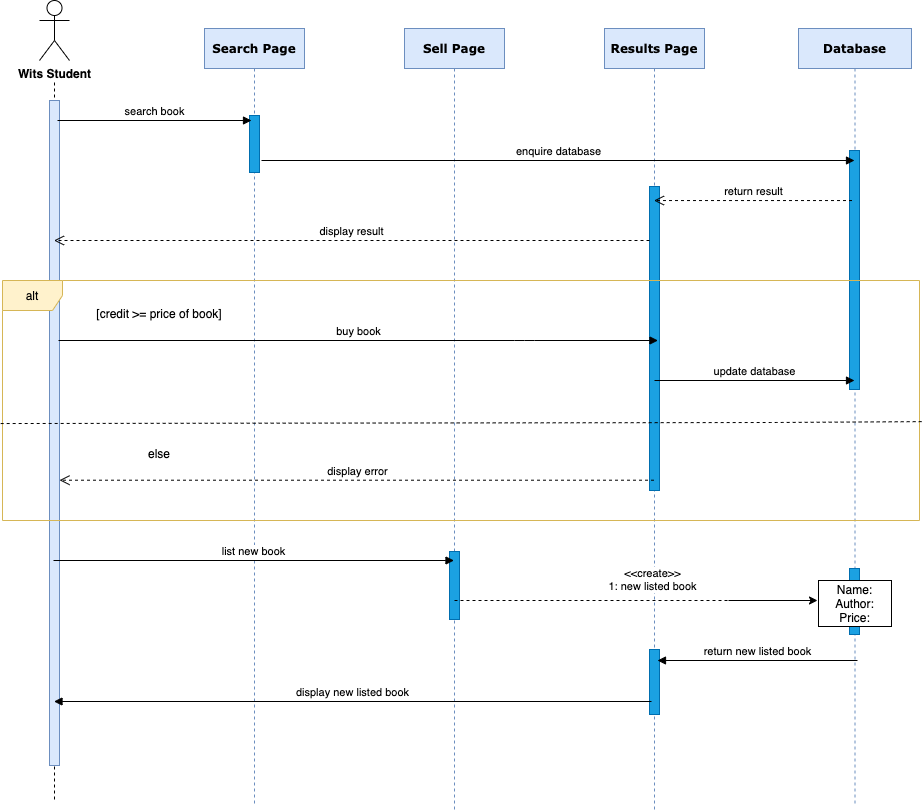

The diagram above was exported from draw.io. Its source (the exported page's mxGraphModel, read from the mxfile embedded in the PNG):
<mxGraphModel dx="1426" dy="777" grid="0" gridSize="10" guides="1" tooltips="1" connect="1" arrows="1" fold="1" page="1" pageScale="1" pageWidth="1100" pageHeight="850" background="#ffffff" math="0" shadow="0">
  <root>
    <mxCell id="0" />
    <mxCell id="1" parent="0" />
    <mxCell id="7baba1c4bc27f4b0-2" value="Search Page" style="shape=umlLifeline;perimeter=lifelinePerimeter;whiteSpace=wrap;html=1;container=1;collapsible=0;recursiveResize=0;outlineConnect=0;rounded=0;shadow=0;comic=0;labelBackgroundColor=none;strokeWidth=1;fontFamily=Verdana;fontSize=12;align=center;glass=0;fontStyle=1;fillColor=#dae8fc;strokeColor=#6c8ebf;" parent="1" vertex="1">
      <mxGeometry x="250" y="68" width="100" height="778" as="geometry" />
    </mxCell>
    <mxCell id="M6ArGP8SbRO4zzzGZR3l-37" value="" style="html=1;points=[];perimeter=orthogonalPerimeter;rounded=0;shadow=0;glass=0;fillColor=#1ba1e2;strokeColor=#006EAF;fontColor=#ffffff;" parent="7baba1c4bc27f4b0-2" vertex="1">
      <mxGeometry x="45" y="87" width="10" height="57" as="geometry" />
    </mxCell>
    <mxCell id="7baba1c4bc27f4b0-3" value="Sell Page" style="shape=umlLifeline;perimeter=lifelinePerimeter;whiteSpace=wrap;html=1;container=1;collapsible=0;recursiveResize=0;outlineConnect=0;rounded=0;shadow=0;comic=0;labelBackgroundColor=none;strokeWidth=1;fontFamily=Verdana;fontSize=12;align=center;fontStyle=1;fillColor=#dae8fc;strokeColor=#6c8ebf;" parent="1" vertex="1">
      <mxGeometry x="450" y="68" width="100" height="782" as="geometry" />
    </mxCell>
    <mxCell id="JSlevObUA1XQm_ysHo0c-31" value="" style="html=1;points=[];perimeter=orthogonalPerimeter;rounded=0;shadow=0;glass=0;fillColor=#1ba1e2;strokeColor=#006EAF;fontColor=#ffffff;" parent="7baba1c4bc27f4b0-3" vertex="1">
      <mxGeometry x="45" y="523" width="10" height="68" as="geometry" />
    </mxCell>
    <mxCell id="7baba1c4bc27f4b0-4" value="Results Page" style="shape=umlLifeline;perimeter=lifelinePerimeter;whiteSpace=wrap;html=1;container=1;collapsible=0;recursiveResize=0;outlineConnect=0;rounded=0;shadow=0;comic=0;labelBackgroundColor=none;strokeWidth=1;fontFamily=Verdana;fontSize=12;align=center;fontStyle=1;fillColor=#dae8fc;strokeColor=#6c8ebf;" parent="1" vertex="1">
      <mxGeometry x="650" y="68" width="100" height="782" as="geometry" />
    </mxCell>
    <mxCell id="JSlevObUA1XQm_ysHo0c-7" value="" style="html=1;points=[];perimeter=orthogonalPerimeter;rounded=0;shadow=0;glass=0;fillColor=#1ba1e2;strokeColor=#006EAF;fontColor=#ffffff;" parent="7baba1c4bc27f4b0-4" vertex="1">
      <mxGeometry x="45" y="158" width="10" height="304" as="geometry" />
    </mxCell>
    <mxCell id="JSlevObUA1XQm_ysHo0c-27" value="" style="html=1;points=[];perimeter=orthogonalPerimeter;rounded=0;shadow=0;glass=0;fillColor=#1ba1e2;strokeColor=#006EAF;fontColor=#ffffff;" parent="7baba1c4bc27f4b0-4" vertex="1">
      <mxGeometry x="45" y="621" width="10" height="65" as="geometry" />
    </mxCell>
    <mxCell id="7baba1c4bc27f4b0-5" value="Database" style="shape=umlLifeline;perimeter=lifelinePerimeter;whiteSpace=wrap;html=1;container=1;collapsible=0;recursiveResize=0;outlineConnect=0;rounded=0;shadow=0;comic=0;labelBackgroundColor=none;strokeWidth=1;fontFamily=Verdana;fontSize=12;align=center;fontStyle=1;strokeColor=#6c8ebf;fillColor=#dae8fc;" parent="1" vertex="1">
      <mxGeometry x="844" y="68" width="113" height="775" as="geometry" />
    </mxCell>
    <mxCell id="M6ArGP8SbRO4zzzGZR3l-53" value="" style="html=1;points=[];perimeter=orthogonalPerimeter;rounded=0;shadow=0;glass=0;fillColor=#1ba1e2;strokeColor=#006EAF;fontColor=#ffffff;" parent="7baba1c4bc27f4b0-5" vertex="1">
      <mxGeometry x="51" y="540" width="10" height="66" as="geometry" />
    </mxCell>
    <mxCell id="JSlevObUA1XQm_ysHo0c-5" value="" style="html=1;points=[];perimeter=orthogonalPerimeter;rounded=0;shadow=0;glass=0;fillColor=#1ba1e2;strokeColor=#006EAF;fontColor=#ffffff;" parent="7baba1c4bc27f4b0-5" vertex="1">
      <mxGeometry x="51" y="122" width="10" height="239" as="geometry" />
    </mxCell>
    <mxCell id="JSlevObUA1XQm_ysHo0c-24" value="Name:&lt;br&gt;Author:&lt;br&gt;Price:" style="rounded=0;whiteSpace=wrap;html=1;" parent="7baba1c4bc27f4b0-5" vertex="1">
      <mxGeometry x="20" y="552" width="73" height="46" as="geometry" />
    </mxCell>
    <mxCell id="7baba1c4bc27f4b0-8" value="" style="shape=umlLifeline;perimeter=lifelinePerimeter;whiteSpace=wrap;html=1;container=1;collapsible=0;recursiveResize=0;outlineConnect=0;rounded=1;shadow=0;comic=0;labelBackgroundColor=none;strokeWidth=1;fontFamily=Verdana;fontSize=12;align=center;size=0;" parent="1" vertex="1">
      <mxGeometry x="50" y="110" width="100" height="730" as="geometry" />
    </mxCell>
    <mxCell id="M6ArGP8SbRO4zzzGZR3l-21" value="" style="html=1;points=[];perimeter=orthogonalPerimeter;rounded=0;shadow=0;glass=0;fillColor=#dae8fc;strokeColor=#6c8ebf;" parent="7baba1c4bc27f4b0-8" vertex="1">
      <mxGeometry x="45" y="30" width="10" height="665" as="geometry" />
    </mxCell>
    <mxCell id="M6ArGP8SbRO4zzzGZR3l-19" value="Wits Student" style="shape=umlActor;verticalLabelPosition=bottom;labelBackgroundColor=#ffffff;verticalAlign=top;html=1;rounded=0;shadow=0;glass=0;fontStyle=1" parent="1" vertex="1">
      <mxGeometry x="85" y="40" width="30" height="60" as="geometry" />
    </mxCell>
    <mxCell id="M6ArGP8SbRO4zzzGZR3l-34" value="search book" style="html=1;verticalAlign=bottom;endArrow=block;" parent="1" edge="1">
      <mxGeometry width="80" relative="1" as="geometry">
        <mxPoint x="103" y="160" as="sourcePoint" />
        <mxPoint x="297" y="160" as="targetPoint" />
      </mxGeometry>
    </mxCell>
    <mxCell id="B7Urh4pHPIIZYlhjIYP9-10" value="display error" style="html=1;verticalAlign=bottom;endArrow=open;dashed=1;endSize=8;entryX=1;entryY=0.571;entryDx=0;entryDy=0;entryPerimeter=0;" parent="1" source="7baba1c4bc27f4b0-4" target="M6ArGP8SbRO4zzzGZR3l-21" edge="1">
      <mxGeometry relative="1" as="geometry">
        <mxPoint x="669" y="520" as="sourcePoint" />
        <mxPoint x="115" y="520" as="targetPoint" />
      </mxGeometry>
    </mxCell>
    <mxCell id="M6ArGP8SbRO4zzzGZR3l-91" value="alt" style="shape=umlFrame;whiteSpace=wrap;html=1;rounded=0;shadow=0;glass=0;fillColor=#fff2cc;strokeColor=#d6b656;" parent="1" vertex="1">
      <mxGeometry x="48" y="320" width="917" height="240" as="geometry" />
    </mxCell>
    <mxCell id="JSlevObUA1XQm_ysHo0c-8" value="display result" style="html=1;verticalAlign=bottom;endArrow=open;dashed=1;endSize=8;" parent="1" target="7baba1c4bc27f4b0-8" edge="1">
      <mxGeometry relative="1" as="geometry">
        <mxPoint x="695" y="280" as="sourcePoint" />
        <mxPoint x="119" y="280" as="targetPoint" />
      </mxGeometry>
    </mxCell>
    <mxCell id="JSlevObUA1XQm_ysHo0c-10" value="[credit &amp;gt;= price of book]" style="text;html=1;strokeColor=none;fillColor=none;align=center;verticalAlign=middle;whiteSpace=wrap;rounded=0;" parent="1" vertex="1">
      <mxGeometry x="71" y="343" width="268" height="20" as="geometry" />
    </mxCell>
    <mxCell id="JSlevObUA1XQm_ysHo0c-11" value="buy book" style="html=1;verticalAlign=bottom;endArrow=block;" parent="1" edge="1">
      <mxGeometry width="80" relative="1" as="geometry">
        <mxPoint x="104" y="380" as="sourcePoint" />
        <mxPoint x="703.5" y="380" as="targetPoint" />
        <Array as="points">
          <mxPoint x="274.5" y="380" />
          <mxPoint x="570" y="380" />
        </Array>
      </mxGeometry>
    </mxCell>
    <mxCell id="JSlevObUA1XQm_ysHo0c-12" value="update database" style="html=1;verticalAlign=bottom;endArrow=block;" parent="1" target="7baba1c4bc27f4b0-5" edge="1">
      <mxGeometry width="80" relative="1" as="geometry">
        <mxPoint x="700" y="420" as="sourcePoint" />
        <mxPoint x="890" y="420" as="targetPoint" />
        <Array as="points">
          <mxPoint x="760.5" y="420" />
          <mxPoint x="796.5" y="420" />
          <mxPoint x="828.5" y="420" />
        </Array>
      </mxGeometry>
    </mxCell>
    <mxCell id="JSlevObUA1XQm_ysHo0c-13" value="enquire database" style="html=1;verticalAlign=bottom;endArrow=block;" parent="1" target="7baba1c4bc27f4b0-5" edge="1">
      <mxGeometry width="80" relative="1" as="geometry">
        <mxPoint x="307" y="200" as="sourcePoint" />
        <mxPoint x="876" y="200" as="targetPoint" />
        <Array as="points" />
      </mxGeometry>
    </mxCell>
    <mxCell id="JSlevObUA1XQm_ysHo0c-14" value="return result" style="html=1;verticalAlign=bottom;endArrow=open;dashed=1;endSize=8;" parent="1" target="7baba1c4bc27f4b0-4" edge="1">
      <mxGeometry relative="1" as="geometry">
        <mxPoint x="897.5" y="240.05" as="sourcePoint" />
        <mxPoint x="733" y="238" as="targetPoint" />
      </mxGeometry>
    </mxCell>
    <mxCell id="JSlevObUA1XQm_ysHo0c-16" value="else" style="text;html=1;strokeColor=none;fillColor=none;align=center;verticalAlign=middle;whiteSpace=wrap;rounded=0;" parent="1" vertex="1">
      <mxGeometry x="71" y="483" width="268" height="20" as="geometry" />
    </mxCell>
    <mxCell id="JSlevObUA1XQm_ysHo0c-17" value="" style="endArrow=none;dashed=1;html=1;entryX=1.003;entryY=0.588;entryDx=0;entryDy=0;entryPerimeter=0;exitX=-0.002;exitY=0.596;exitDx=0;exitDy=0;exitPerimeter=0;" parent="1" source="M6ArGP8SbRO4zzzGZR3l-91" target="M6ArGP8SbRO4zzzGZR3l-91" edge="1">
      <mxGeometry width="50" height="50" relative="1" as="geometry">
        <mxPoint x="70" y="463" as="sourcePoint" />
        <mxPoint x="949" y="463" as="targetPoint" />
        <Array as="points">
          <mxPoint x="821" y="462" />
        </Array>
      </mxGeometry>
    </mxCell>
    <mxCell id="JSlevObUA1XQm_ysHo0c-18" value="list new book" style="html=1;verticalAlign=bottom;endArrow=block;" parent="1" target="7baba1c4bc27f4b0-3" edge="1">
      <mxGeometry width="80" relative="1" as="geometry">
        <mxPoint x="99" y="600" as="sourcePoint" />
        <mxPoint x="475" y="600" as="targetPoint" />
        <Array as="points">
          <mxPoint x="159.5" y="600" />
          <mxPoint x="195.5" y="600" />
          <mxPoint x="227.5" y="600" />
        </Array>
      </mxGeometry>
    </mxCell>
    <mxCell id="JSlevObUA1XQm_ysHo0c-19" value="" style="endArrow=none;dashed=1;html=1;" parent="1" edge="1">
      <mxGeometry width="50" height="50" relative="1" as="geometry">
        <mxPoint x="500" y="640" as="sourcePoint" />
        <mxPoint x="789" y="640" as="targetPoint" />
      </mxGeometry>
    </mxCell>
    <mxCell id="JSlevObUA1XQm_ysHo0c-26" value="&amp;lt;&amp;lt;create&amp;gt;&amp;gt;&lt;br&gt;1: new listed book" style="edgeLabel;html=1;align=center;verticalAlign=middle;resizable=0;points=[];" parent="JSlevObUA1XQm_ysHo0c-19" vertex="1" connectable="0">
      <mxGeometry x="0.3702" y="-2" relative="1" as="geometry">
        <mxPoint x="-1" y="-24" as="offset" />
      </mxGeometry>
    </mxCell>
    <mxCell id="JSlevObUA1XQm_ysHo0c-20" value="" style="endArrow=classic;html=1;" parent="1" edge="1">
      <mxGeometry width="50" height="50" relative="1" as="geometry">
        <mxPoint x="774" y="640" as="sourcePoint" />
        <mxPoint x="863" y="640" as="targetPoint" />
      </mxGeometry>
    </mxCell>
    <mxCell id="JSlevObUA1XQm_ysHo0c-29" value="return new listed book" style="html=1;verticalAlign=bottom;endArrow=block;" parent="1" edge="1">
      <mxGeometry width="80" relative="1" as="geometry">
        <mxPoint x="903" y="700" as="sourcePoint" />
        <mxPoint x="703" y="700" as="targetPoint" />
        <Array as="points">
          <mxPoint x="831.5" y="700" />
          <mxPoint x="799.5" y="700" />
          <mxPoint x="763.5" y="700" />
        </Array>
      </mxGeometry>
    </mxCell>
    <mxCell id="JSlevObUA1XQm_ysHo0c-30" value="display new listed book" style="html=1;verticalAlign=bottom;endArrow=block;" parent="1" target="7baba1c4bc27f4b0-8" edge="1">
      <mxGeometry width="80" relative="1" as="geometry">
        <mxPoint x="697" y="741" as="sourcePoint" />
        <mxPoint x="497" y="741" as="targetPoint" />
        <Array as="points">
          <mxPoint x="625.5" y="741" />
          <mxPoint x="593.5" y="741" />
          <mxPoint x="557.5" y="741" />
        </Array>
      </mxGeometry>
    </mxCell>
  </root>
</mxGraphModel>